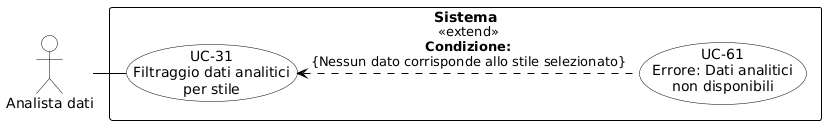

The diagram above was rendered by PlantUML. Its source (embedded in the PNG):
@startuml
skinparam shadowing false
skinparam defaultFontName Arial
skinparam nodesep 25
skinparam ranksep 40

skinparam usecase {
    BackgroundColor white
    BorderColor black
    ArrowColor black
}
skinparam actor {
    BackgroundColor white
    BorderColor black
}
skinparam rectangle {
    BorderColor black
    FontStyle bold
}

actor "Analista dati" as analista

rectangle "Sistema" {
    usecase "UC-31\nFiltraggio dati analitici\nper stile" as UC31
    usecase "UC-61\nErrore: Dati analitici\nnon disponibili" as UC61

    UC61 .left.> UC31 : «extend»\n<b>Condizione:</b>\n{Nessun dato corrisponde allo stile selezionato}
}

UC31 -left- analista
@enduml